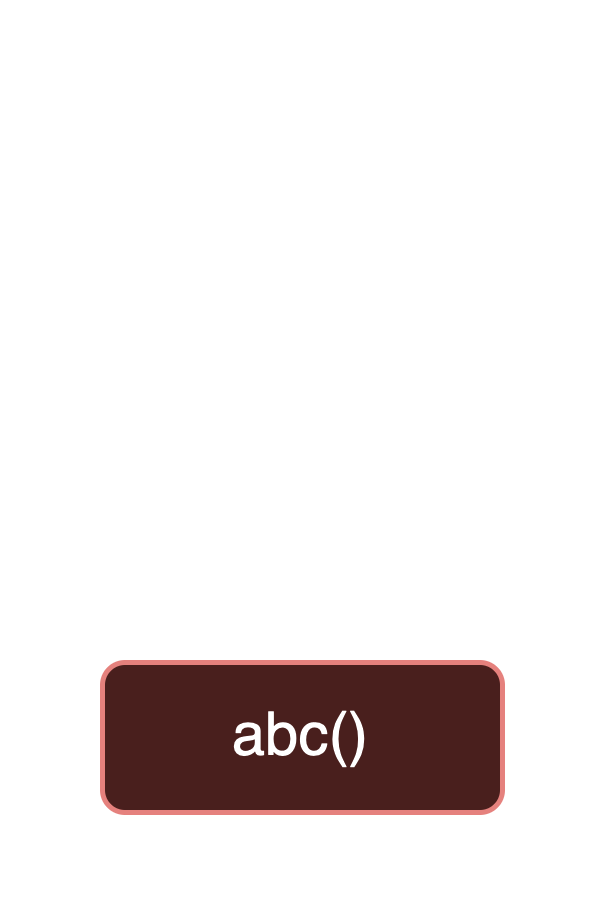

The diagram above was exported from draw.io. Its source (the exported page's mxGraphModel, read from the mxfile embedded in the PNG):
<mxGraphModel dx="915" dy="602" grid="1" gridSize="10" guides="1" tooltips="1" connect="1" arrows="1" fold="1" page="1" pageScale="1" pageWidth="850" pageHeight="1100" background="none" math="0" shadow="0">
  <root>
    <mxCell id="0" />
    <mxCell id="1" parent="0" />
    <mxCell id="2" value="" style="group" vertex="1" connectable="0" parent="1">
      <mxGeometry x="900" y="80" width="100" height="170" as="geometry" />
    </mxCell>
    <mxCell id="3" value="" style="endArrow=none;html=1;rounded=0;strokeWidth=5;" edge="1" parent="2">
      <mxGeometry width="50" height="50" relative="1" as="geometry">
        <mxPoint y="170" as="sourcePoint" />
        <mxPoint as="targetPoint" />
      </mxGeometry>
    </mxCell>
    <mxCell id="4" value="" style="endArrow=oval;html=1;rounded=0;strokeWidth=5;startArrow=oval;startFill=1;endFill=1;" edge="1" parent="2">
      <mxGeometry width="50" height="50" relative="1" as="geometry">
        <mxPoint y="170" as="sourcePoint" />
        <mxPoint x="100" y="170" as="targetPoint" />
      </mxGeometry>
    </mxCell>
    <mxCell id="5" value="" style="endArrow=none;html=1;rounded=0;strokeWidth=5;" edge="1" parent="2">
      <mxGeometry width="50" height="50" relative="1" as="geometry">
        <mxPoint x="100" as="sourcePoint" />
        <mxPoint x="100" y="170" as="targetPoint" />
      </mxGeometry>
    </mxCell>
    <mxCell id="6" value="abc()" style="rounded=1;whiteSpace=wrap;html=1;fillColor=#f8cecc;strokeColor=#b85450;" vertex="1" parent="2">
      <mxGeometry x="10" y="130" width="80" height="30" as="geometry" />
    </mxCell>
  </root>
</mxGraphModel>